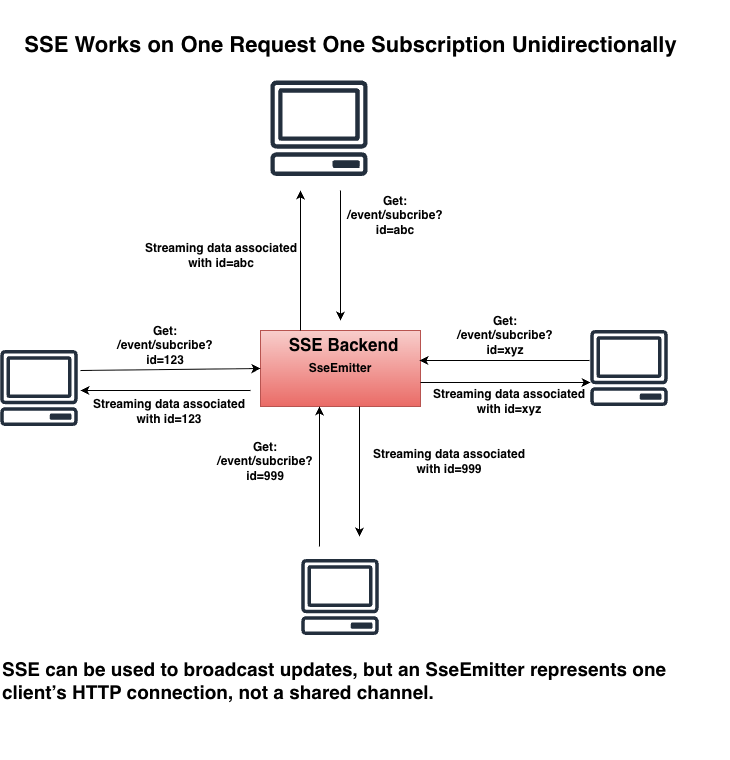

The diagram above was exported from draw.io. Its source (the exported page's mxGraphModel, read from the mxfile embedded in the PNG):
<mxGraphModel dx="964" dy="1795" grid="1" gridSize="10" guides="1" tooltips="1" connect="1" arrows="1" fold="1" page="1" pageScale="1" pageWidth="827" pageHeight="1169" math="0" shadow="0">
  <root>
    <mxCell id="0" />
    <mxCell id="1" parent="0" />
    <mxCell id="QMSWtOoCRwXOmS9yzT8g-1" parent="1" style="rounded=0;whiteSpace=wrap;html=1;fillColor=#f8cecc;gradientColor=#ea6b66;strokeColor=#b85450;" value="&lt;b&gt;SseEmitter&lt;/b&gt;" vertex="1">
      <mxGeometry height="76" width="160" x="330" y="280" as="geometry" />
    </mxCell>
    <mxCell id="QMSWtOoCRwXOmS9yzT8g-2" parent="1" style="sketch=0;outlineConnect=0;fontColor=#232F3E;gradientColor=none;fillColor=#232F3D;strokeColor=none;dashed=0;verticalLabelPosition=bottom;verticalAlign=top;align=center;html=1;fontSize=12;fontStyle=0;aspect=fixed;pointerEvents=1;shape=mxgraph.aws4.client;" value="" vertex="1">
      <mxGeometry height="76" width="78" x="70" y="300" as="geometry" />
    </mxCell>
    <mxCell id="QMSWtOoCRwXOmS9yzT8g-4" parent="1" style="sketch=0;outlineConnect=0;fontColor=#232F3E;gradientColor=none;fillColor=#232F3D;strokeColor=none;dashed=0;verticalLabelPosition=bottom;verticalAlign=top;align=center;html=1;fontSize=12;fontStyle=0;aspect=fixed;pointerEvents=1;shape=mxgraph.aws4.client;" value="" vertex="1">
      <mxGeometry height="95.49" width="98" x="340" y="30.51" as="geometry" />
    </mxCell>
    <mxCell id="QMSWtOoCRwXOmS9yzT8g-5" parent="1" style="sketch=0;outlineConnect=0;fontColor=#232F3E;gradientColor=none;fillColor=#232F3D;strokeColor=none;dashed=0;verticalLabelPosition=bottom;verticalAlign=top;align=center;html=1;fontSize=12;fontStyle=0;aspect=fixed;pointerEvents=1;shape=mxgraph.aws4.client;" value="" vertex="1">
      <mxGeometry height="76" width="78" x="660" y="280" as="geometry" />
    </mxCell>
    <mxCell id="QMSWtOoCRwXOmS9yzT8g-6" parent="1" style="sketch=0;outlineConnect=0;fontColor=#232F3E;gradientColor=none;fillColor=#232F3D;strokeColor=none;dashed=0;verticalLabelPosition=bottom;verticalAlign=top;align=center;html=1;fontSize=12;fontStyle=0;aspect=fixed;pointerEvents=1;shape=mxgraph.aws4.client;" value="" vertex="1">
      <mxGeometry height="76" width="78" x="371" y="509" as="geometry" />
    </mxCell>
    <mxCell id="QMSWtOoCRwXOmS9yzT8g-8" edge="1" parent="1" style="endArrow=classic;html=1;rounded=0;entryX=0;entryY=0.5;entryDx=0;entryDy=0;" target="QMSWtOoCRwXOmS9yzT8g-1" value="">
      <mxGeometry height="50" relative="1" width="50" as="geometry">
        <mxPoint x="150" y="320" as="sourcePoint" />
        <mxPoint x="420" y="260" as="targetPoint" />
      </mxGeometry>
    </mxCell>
    <mxCell id="QMSWtOoCRwXOmS9yzT8g-9" parent="1" style="text;html=1;whiteSpace=wrap;strokeColor=none;fillColor=none;align=center;verticalAlign=middle;rounded=0;" value="&lt;b&gt;Get: /event/subcribe?id=123&lt;/b&gt;" vertex="1">
      <mxGeometry height="30" width="110" x="180" y="280" as="geometry" />
    </mxCell>
    <mxCell id="QMSWtOoCRwXOmS9yzT8g-10" edge="1" parent="1" style="endArrow=classic;html=1;rounded=0;" value="">
      <mxGeometry height="50" relative="1" width="50" as="geometry">
        <mxPoint x="320" y="340" as="sourcePoint" />
        <mxPoint x="150" y="340" as="targetPoint" />
      </mxGeometry>
    </mxCell>
    <mxCell id="QMSWtOoCRwXOmS9yzT8g-11" parent="1" style="text;html=1;whiteSpace=wrap;strokeColor=none;fillColor=none;align=center;verticalAlign=middle;rounded=0;fontStyle=1" value="Streaming data associated with id=123" vertex="1">
      <mxGeometry height="30" width="160" x="159" y="346" as="geometry" />
    </mxCell>
    <mxCell id="QMSWtOoCRwXOmS9yzT8g-13" edge="1" parent="1" source="QMSWtOoCRwXOmS9yzT8g-1" style="endArrow=classic;html=1;rounded=0;exitX=0.25;exitY=0;exitDx=0;exitDy=0;" value="">
      <mxGeometry height="50" relative="1" width="50" as="geometry">
        <mxPoint x="400" y="270" as="sourcePoint" />
        <mxPoint x="370" y="140" as="targetPoint" />
      </mxGeometry>
    </mxCell>
    <mxCell id="QMSWtOoCRwXOmS9yzT8g-14" edge="1" parent="1" style="endArrow=classic;html=1;rounded=0;" value="">
      <mxGeometry height="50" relative="1" width="50" as="geometry">
        <mxPoint x="410" y="140" as="sourcePoint" />
        <mxPoint x="410" y="270" as="targetPoint" />
      </mxGeometry>
    </mxCell>
    <mxCell id="QMSWtOoCRwXOmS9yzT8g-15" parent="1" style="text;html=1;whiteSpace=wrap;strokeColor=none;fillColor=none;align=center;verticalAlign=middle;rounded=0;" value="&lt;b&gt;Get: /event/subcribe?id=abc&lt;/b&gt;" vertex="1">
      <mxGeometry height="30" width="110" x="410" y="150" as="geometry" />
    </mxCell>
    <mxCell id="QMSWtOoCRwXOmS9yzT8g-16" parent="1" style="text;html=1;whiteSpace=wrap;strokeColor=none;fillColor=none;align=center;verticalAlign=middle;rounded=0;fontStyle=1" value="Streaming data associated with id=abc" vertex="1">
      <mxGeometry height="30" width="160" x="211" y="190" as="geometry" />
    </mxCell>
    <mxCell id="QMSWtOoCRwXOmS9yzT8g-17" parent="1" style="text;html=1;whiteSpace=wrap;strokeColor=none;fillColor=none;align=center;verticalAlign=middle;rounded=0;" value="&lt;b&gt;Get: /event/subcribe?id=xyz&lt;/b&gt;" vertex="1">
      <mxGeometry height="30" width="110" x="520" y="270" as="geometry" />
    </mxCell>
    <mxCell id="QMSWtOoCRwXOmS9yzT8g-18" edge="1" parent="1" style="endArrow=classic;html=1;rounded=0;" value="">
      <mxGeometry height="50" relative="1" width="50" as="geometry">
        <mxPoint x="659" y="310" as="sourcePoint" />
        <mxPoint x="489" y="310" as="targetPoint" />
      </mxGeometry>
    </mxCell>
    <mxCell id="QMSWtOoCRwXOmS9yzT8g-19" parent="1" style="text;html=1;whiteSpace=wrap;strokeColor=none;fillColor=none;align=center;verticalAlign=middle;rounded=0;fontStyle=1" value="Streaming data associated with id=xyz" vertex="1">
      <mxGeometry height="30" width="160" x="499" y="336" as="geometry" />
    </mxCell>
    <mxCell id="QMSWtOoCRwXOmS9yzT8g-21" edge="1" parent="1" style="endArrow=classic;html=1;rounded=0;" value="">
      <mxGeometry height="50" relative="1" width="50" as="geometry">
        <mxPoint x="490" y="332" as="sourcePoint" />
        <mxPoint x="660" y="332" as="targetPoint" />
      </mxGeometry>
    </mxCell>
    <mxCell id="QMSWtOoCRwXOmS9yzT8g-22" edge="1" parent="1" style="endArrow=classic;html=1;rounded=0;exitX=0.25;exitY=0;exitDx=0;exitDy=0;" value="">
      <mxGeometry height="50" relative="1" width="50" as="geometry">
        <mxPoint x="389" y="496" as="sourcePoint" />
        <mxPoint x="389" y="356" as="targetPoint" />
      </mxGeometry>
    </mxCell>
    <mxCell id="QMSWtOoCRwXOmS9yzT8g-23" edge="1" parent="1" style="endArrow=classic;html=1;rounded=0;" value="">
      <mxGeometry height="50" relative="1" width="50" as="geometry">
        <mxPoint x="429" y="356" as="sourcePoint" />
        <mxPoint x="429" y="486" as="targetPoint" />
      </mxGeometry>
    </mxCell>
    <mxCell id="QMSWtOoCRwXOmS9yzT8g-24" parent="1" style="text;html=1;whiteSpace=wrap;strokeColor=none;fillColor=none;align=center;verticalAlign=middle;rounded=0;" value="&lt;b&gt;Get: /event/subcribe?id=999&lt;/b&gt;" vertex="1">
      <mxGeometry height="30" width="110" x="280" y="396" as="geometry" />
    </mxCell>
    <mxCell id="QMSWtOoCRwXOmS9yzT8g-25" parent="1" style="text;html=1;whiteSpace=wrap;strokeColor=none;fillColor=none;align=center;verticalAlign=middle;rounded=0;fontStyle=1" value="Streaming data associated with id=999" vertex="1">
      <mxGeometry height="30" width="160" x="439" y="396" as="geometry" />
    </mxCell>
    <mxCell id="QMSWtOoCRwXOmS9yzT8g-26" parent="1" style="text;strokeColor=none;fillColor=none;html=1;fontSize=22;fontStyle=1;verticalAlign=middle;align=center;autosizeText=1;" value="SSE Works on One Request One Subscription Unidirectionally" vertex="1">
      <mxGeometry height="90" width="620" x="110" y="-50" as="geometry" />
    </mxCell>
    <mxCell id="QMSWtOoCRwXOmS9yzT8g-28" parent="1" style="text;html=1;whiteSpace=wrap;strokeColor=none;fillColor=none;align=left;verticalAlign=middle;rounded=0;" value="&lt;b&gt;&lt;font style=&quot;font-size: 19px;&quot;&gt;SSE can be used to broadcast updates, but an SseEmitter represents one client’s HTTP connection, not a shared channel.&lt;/font&gt;&lt;/b&gt;" vertex="1">
      <mxGeometry height="160" width="730" x="70" y="550" as="geometry" />
    </mxCell>
    <mxCell id="QMSWtOoCRwXOmS9yzT8g-29" parent="1" style="text;html=1;whiteSpace=wrap;strokeColor=none;fillColor=none;align=center;verticalAlign=middle;rounded=0;fontSize=17;fontStyle=1" value="SSE Backend" vertex="1">
      <mxGeometry height="30" width="149" x="339" y="280" as="geometry" />
    </mxCell>
  </root>
</mxGraphModel>